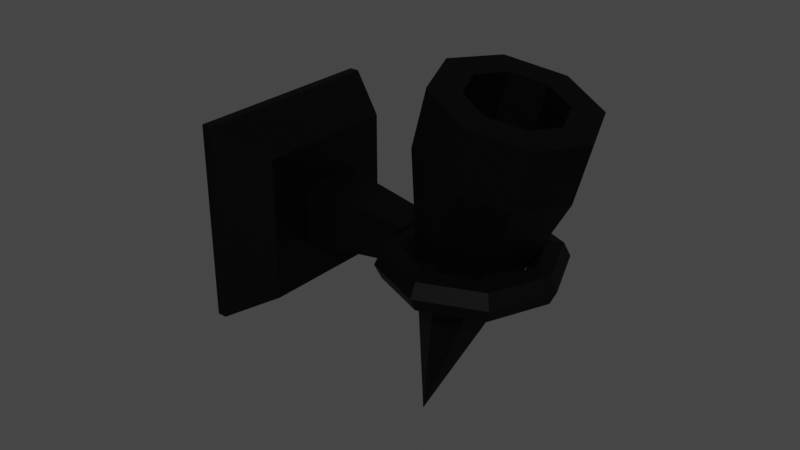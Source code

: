 # Source: torch.blend  (saved by Blender 2.80.75; exported with 4.5.12 LTS)
import bpy
from mathutils import Matrix  # noqa: F401  (used for matrix-valued properties, if any)

bpy.ops.wm.read_factory_settings(use_empty=True)
scene = bpy.context.scene
scene.name = 'Scene'

# ---- collections
col_collection = bpy.data.collections.new('Collection'); scene.collection.children.link(col_collection)

# ---- materials (node trees are filled in below, after node groups)
mat_material_001 = bpy.data.materials.new('Material.001')
mat_material_001.use_transparent_shadow = False

# ---- material node trees
mat_material_001.use_nodes = True; mat_material_001.node_tree.nodes.clear()
_N = mat_material_001.node_tree.nodes; _L = mat_material_001.node_tree.links
n0 = _N.new('ShaderNodeOutputMaterial'); n0.name = 'Material Output'; n0.location = (300, 300)
n1 = _N.new('ShaderNodeBsdfPrincipled'); n1.name = 'Principled BSDF'; n1.location = (10, 300)
n1.distribution = 'GGX'
n1.subsurface_method = 'BURLEY'
n1.inputs[0].default_value = (0.0, 0.0, 0.0, 1.0)
n1.inputs[1].default_value = 0.5688
n1.inputs[2].default_value = 0.555
n1.inputs[3].default_value = 1.45
n1.inputs[13].default_value = 0.3165
n1.inputs[27].default_value = (0.0, 0.0, 0.0, 1.0)
n1.inputs[28].default_value = 1.0
_L.new(n1.outputs[0], n0.inputs[0])
n0.is_active_output = True

# ---- world
world_world = bpy.data.worlds.new('World'); scene.world = world_world
world_world.use_nodes = True; world_world.node_tree.nodes.clear()
_N = world_world.node_tree.nodes; _L = world_world.node_tree.links
n0 = _N.new('ShaderNodeOutputWorld'); n0.name = 'World Output'; n0.location = (300, 300)
n1 = _N.new('ShaderNodeBackground'); n1.name = 'Background'; n1.location = (10, 300)
n1.inputs[0].default_value = (0.05088, 0.05088, 0.05088, 1.0)
_L.new(n1.outputs[0], n0.inputs[0])
n0.is_active_output = True
world_world.color = (0.05088, 0.05088, 0.05088)
world_world.use_sun_shadow = False
world_world.sun_shadow_jitter_overblur = 0.0

# ---- meshes
me_cone = bpy.data.meshes.new('Cone')
me_cone.from_pydata([(-9.485e-09, 0.456, -1.5), (0.3224, 0.3224, -1.5), (0.456, -2.33e-08, -1.5), (0.3224, -0.3224, -1.5), (-4.66e-08, -0.456, -1.5), (-0.3224, -0.3224, -1.5), (-0.456, 8.944e-09, -1.5), (-0.3224, 0.3224, -1.5), (0.0, -1.066e-14, 1.5), (0.0, 0.75, -1.5), (0.5303, 0.5303, -1.5), (0.75, -3.278e-08, -1.5), (0.5303, -0.5303, -1.5), (-6.557e-08, -0.75, -1.5), (-0.5303, -0.5303, -1.5), (-0.75, 8.944e-09, -1.5), (-0.5303, 0.5303, -1.5), (5.416e-09, 0.456, -0.8565), (0.3224, 0.3224, -0.8565), (0.456, -2.448e-08, -0.8565), (0.3224, -0.3224, -0.8565), (-3.17e-08, -0.456, -0.8565), (-0.3224, -0.3224, -0.8565), (-0.456, 7.763e-09, -0.8565), (-0.3224, 0.3224, -0.8565), (1.49e-08, 0.75, -2.083), (0.5303, 0.5303, -2.083), (0.75, -3.278e-08, -2.083), (0.5303, -0.5303, -2.083), (-5.067e-08, -0.75, -2.083), (-0.5303, -0.5303, -2.083), (-0.75, 8.944e-09, -2.083), (-0.5303, 0.5303, -2.083), (5.416e-09, 0.456, -2.083), (0.3224, 0.3224, -2.083), (0.456, -2.33e-08, -2.083), (0.3224, -0.3224, -2.083), (-3.17e-08, -0.456, -2.083), (-0.3224, -0.3224, -2.083), (-0.456, 8.944e-09, -2.083), (-0.3224, 0.3224, -2.083), (-0.5303, 0.5303, -1.561), (1.552e-09, 0.75, -1.561), (0.5303, 0.5303, -1.561), (0.5303, -0.5303, -1.561), (-6.402e-08, -0.75, -1.561), (-0.5303, -0.5303, -1.561), (0.75, -3.278e-08, -1.561), (-0.75, 8.944e-09, -1.561), (-1.718, -0.3025, -0.2789), (-1.561, -0.3025, 0.3055), (-1.718, 0.3025, -0.2789), (-1.561, 0.3025, 0.3055), (-2.469, -1.0, -0.7998), (-1.951, -1.0, 1.132), (-2.469, 1.0, -0.7998), (-1.951, 1.0, 1.132), (-2.372, -1.0, -0.8257), (-1.855, -1.0, 1.106), (-2.372, 1.0, -0.8257), (-1.855, 1.0, 1.106), (-1.827, -0.7221, -0.6842), (-1.453, -0.7221, 0.7108), (-1.827, 0.7221, -0.6842), (-1.453, 0.7221, 0.7108), (-0.6312, -0.1868, -0.4503), (-0.5345, -0.1868, -0.08945), (-0.6312, 0.1868, -0.4503), (-0.5345, 0.1868, -0.08945), (0.892, -5.814e-08, -0.6651), (0.7925, -6.825e-08, -0.7807), (0.6401, -6.775e-08, -0.775), (0.5495, -5.702e-08, -0.6523), (0.589, -4.414e-08, -0.5049), (0.7288, -3.881e-08, -0.4439), (0.8637, -4.504e-08, -0.5152), (0.6434, -0.6215, -0.5985), (0.5626, -0.5747, -0.7191), (0.4522, -0.4695, -0.7247), (0.3954, -0.3852, -0.611), (0.4349, -0.3852, -0.4636), (0.5409, -0.4695, -0.3936), (0.6337, -0.5747, -0.4536), (0.04309, -0.8789, -0.4376), (0.007519, -0.8127, -0.5704), (-0.001266, -0.664, -0.6031), (0.02335, -0.5447, -0.5113), (0.06283, -0.5447, -0.3639), (0.08744, -0.664, -0.2721), (0.07866, -0.8127, -0.3049), (-0.5572, -0.6215, -0.2768), (-0.5476, -0.5747, -0.4216), (-0.4548, -0.4695, -0.4816), (-0.3487, -0.3852, -0.4116), (-0.3092, -0.3852, -0.2643), (-0.3661, -0.4695, -0.1506), (-0.4764, -0.5747, -0.1561), (-0.8058, -9.52e-08, -0.2101), (-0.7775, -1.025e-07, -0.36), (-0.6426, -9.575e-08, -0.4313), (-0.5028, -7.999e-08, -0.3703), (-0.4633, -6.711e-08, -0.223), (-0.5539, -6.681e-08, -0.1002), (-0.7063, -7.931e-08, -0.09453), (-0.5572, 0.6215, -0.2768), (-0.5476, 0.5747, -0.4216), (-0.4548, 0.4695, -0.4816), (-0.3487, 0.3852, -0.4116), (-0.3092, 0.3852, -0.2643), (-0.3661, 0.4695, -0.1506), (-0.4764, 0.5747, -0.1561), (0.04309, 0.8789, -0.4376), (0.007519, 0.8127, -0.5704), (-0.001266, 0.664, -0.6031), (0.02335, 0.5447, -0.5113), (0.06283, 0.5447, -0.3639), (0.08744, 0.664, -0.2721), (0.07866, 0.8127, -0.3049), (0.6434, 0.6215, -0.5985), (0.5626, 0.5747, -0.7191), (0.4522, 0.4695, -0.7247), (0.3954, 0.3852, -0.611), (0.4349, 0.3852, -0.4636), (0.5409, 0.4695, -0.3936), (0.6337, 0.5747, -0.4536)], [], [(9, 8, 10), (10, 8, 11), (11, 8, 12), (12, 8, 13), (13, 8, 14), (14, 8, 15), (15, 8, 16), (16, 8, 9), (1, 2, 19, 18), (45, 46, 30, 29), (1, 0, 33, 34), (0, 7, 40, 33), (41, 42, 25, 32), (42, 43, 26, 25), (7, 6, 39, 40), (44, 45, 29, 28), (6, 5, 38, 39), (17, 18, 19, 20, 21, 22, 23, 24), (6, 7, 24, 23), (4, 5, 22, 21), (2, 3, 20, 19), (0, 1, 18, 17), (7, 0, 17, 24), (5, 6, 23, 22), (3, 4, 21, 20), (34, 33, 25, 26), (35, 34, 26, 27), (36, 35, 27, 28), (37, 36, 28, 29), (38, 37, 29, 30), (39, 38, 30, 31), (40, 39, 31, 32), (33, 40, 32, 25), (2, 1, 34, 35), (43, 47, 27, 26), (3, 2, 35, 36), (46, 48, 31, 30), (4, 3, 36, 37), (47, 44, 28, 27), (5, 4, 37, 38), (48, 41, 32, 31), (15, 16, 41, 48), (11, 12, 44, 47), (14, 15, 48, 46), (10, 11, 47, 43), (12, 13, 45, 44), (9, 10, 43, 42), (16, 9, 42, 41), (13, 14, 46, 45), (57, 53, 55, 59), (60, 59, 55, 56), (56, 55, 53, 54), (54, 58, 60, 56), (50, 49, 65, 66), (54, 53, 57, 58), (61, 62, 58, 57), (64, 63, 59, 60), (63, 61, 57, 59), (62, 64, 60, 58), (49, 50, 62, 61), (52, 51, 63, 64), (51, 49, 61, 63), (50, 52, 64, 62), (66, 65, 67, 68), (52, 50, 66, 68), (51, 52, 68, 67), (49, 51, 67, 65), (69, 76, 77, 70), (70, 77, 78, 71), (71, 78, 79, 72), (72, 79, 80, 73), (73, 80, 81, 74), (74, 81, 82, 75), (75, 82, 76, 69), (76, 83, 84, 77), (77, 84, 85, 78), (78, 85, 86, 79), (79, 86, 87, 80), (80, 87, 88, 81), (81, 88, 89, 82), (82, 89, 83, 76), (83, 90, 91, 84), (84, 91, 92, 85), (85, 92, 93, 86), (86, 93, 94, 87), (87, 94, 95, 88), (88, 95, 96, 89), (89, 96, 90, 83), (90, 97, 98, 91), (91, 98, 99, 92), (92, 99, 100, 93), (93, 100, 101, 94), (94, 101, 102, 95), (95, 102, 103, 96), (96, 103, 97, 90), (97, 104, 105, 98), (98, 105, 106, 99), (99, 106, 107, 100), (100, 107, 108, 101), (101, 108, 109, 102), (102, 109, 110, 103), (103, 110, 104, 97), (104, 111, 112, 105), (105, 112, 113, 106), (106, 113, 114, 107), (107, 114, 115, 108), (108, 115, 116, 109), (109, 116, 117, 110), (110, 117, 111, 104), (111, 118, 119, 112), (112, 119, 120, 113), (113, 120, 121, 114), (114, 121, 122, 115), (115, 122, 123, 116), (116, 123, 124, 117), (117, 124, 118, 111), (118, 69, 70, 119), (119, 70, 71, 120), (120, 71, 72, 121), (121, 72, 73, 122), (122, 73, 74, 123), (123, 74, 75, 124), (124, 75, 69, 118)])
_uv = me_cone.uv_layers.new(name='UVMap')
_uv.uv.foreach_set('vector', [0.25, 0.49, 0.25, 0.25, 0.4197, 0.4197, 0.4197, 0.4197, 0.25, 0.25, 0.49, 0.25, 0.49, 0.25, 0.25, 0.25, 0.4197, 0.08029, 0.4197, 0.08029, 0.25, 0.25, 0.25, 0.01, 0.25, 0.01, 0.25, 0.25, 0.08029, 0.08029, 0.08029, 0.08029, 0.25, 0.25, 0.01, 0.25, 0.01, 0.25, 0.25, 0.25, 0.08029, 0.4197, 0.08029, 0.4197, 0.25, 0.25, 0.25, 0.49, 0.8532, 0.3532, 0.8959, 0.25, 0.8959, 0.25, 0.8532, 0.3532, 0.25, 0.01, 0.08029, 0.08029, 0.08029, 0.08029, 0.25, 0.01, 0.8532, 0.3532, 0.75, 0.3959, 0.75, 0.3959, 0.8532, 0.3532, 0.75, 0.3959, 0.6468, 0.3532, 0.6468, 0.3532, 0.75, 0.3959, 0.08029, 0.4197, 0.25, 0.49, 0.25, 0.49, 0.08029, 0.4197, 0.25, 0.49, 0.4197, 0.4197, 0.4197, 0.4197, 0.25, 0.49, 0.6468, 0.3532, 0.6041, 0.25, 0.6041, 0.25, 0.6468, 0.3532, 0.4197, 0.08029, 0.25, 0.01, 0.25, 0.01, 0.4197, 0.08029, 0.6041, 0.25, 0.6468, 0.1468, 0.6468, 0.1468, 0.6041, 0.25, 0.75, 0.3959, 0.8532, 0.3532, 0.8959, 0.25, 0.8532, 0.1468, 0.75, 0.1041, 0.6468, 0.1468, 0.6041, 0.25, 0.6468, 0.3532, 0.6041, 0.25, 0.6468, 0.3532, 0.6468, 0.3532, 0.6041, 0.25, 0.75, 0.1041, 0.6468, 0.1468, 0.6468, 0.1468, 0.75, 0.1041, 0.8959, 0.25, 0.8532, 0.1468, 0.8532, 0.1468, 0.8959, 0.25, 0.75, 0.3959, 0.8532, 0.3532, 0.8532, 0.3532, 0.75, 0.3959, 0.6468, 0.3532, 0.75, 0.3959, 0.75, 0.3959, 0.6468, 0.3532, 0.6468, 0.1468, 0.6041, 0.25, 0.6041, 0.25, 0.6468, 0.1468, 0.8532, 0.1468, 0.75, 0.1041, 0.75, 0.1041, 0.8532, 0.1468, 0.8532, 0.3532, 0.75, 0.3959, 0.75, 0.49, 0.9197, 0.4197, 0.8959, 0.25, 0.8532, 0.3532, 0.9197, 0.4197, 0.99, 0.25, 0.8532, 0.1468, 0.8959, 0.25, 0.99, 0.25, 0.9197, 0.08029, 0.75, 0.1041, 0.8532, 0.1468, 0.9197, 0.08029, 0.75, 0.01, 0.6468, 0.1468, 0.75, 0.1041, 0.75, 0.01, 0.5803, 0.08029, 0.6041, 0.25, 0.6468, 0.1468, 0.5803, 0.08029, 0.51, 0.25, 0.6468, 0.3532, 0.6041, 0.25, 0.51, 0.25, 0.5803, 0.4197, 0.75, 0.3959, 0.6468, 0.3532, 0.5803, 0.4197, 0.75, 0.49, 0.8959, 0.25, 0.8532, 0.3532, 0.8532, 0.3532, 0.8959, 0.25, 0.4197, 0.4197, 0.49, 0.25, 0.49, 0.25, 0.4197, 0.4197, 0.8532, 0.1468, 0.8959, 0.25, 0.8959, 0.25, 0.8532, 0.1468, 0.08029, 0.08029, 0.01, 0.25, 0.01, 0.25, 0.08029, 0.08029, 0.75, 0.1041, 0.8532, 0.1468, 0.8532, 0.1468, 0.75, 0.1041, 0.49, 0.25, 0.4197, 0.08029, 0.4197, 0.08029, 0.49, 0.25, 0.6468, 0.1468, 0.75, 0.1041, 0.75, 0.1041, 0.6468, 0.1468, 0.01, 0.25, 0.08029, 0.4197, 0.08029, 0.4197, 0.01, 0.25, 0.01, 0.25, 0.08029, 0.4197, 0.08029, 0.4197, 0.01, 0.25, 0.49, 0.25, 0.4197, 0.08029, 0.4197, 0.08029, 0.49, 0.25, 0.08029, 0.08029, 0.01, 0.25, 0.01, 0.25, 0.08029, 0.08029, 0.4197, 0.4197, 0.49, 0.25, 0.49, 0.25, 0.4197, 0.4197, 0.4197, 0.08029, 0.25, 0.01, 0.25, 0.01, 0.4197, 0.08029, 0.25, 0.49, 0.4197, 0.4197, 0.4197, 0.4197, 0.25, 0.49, 0.08029, 0.4197, 0.25, 0.49, 0.25, 0.49, 0.08029, 0.4197, 0.25, 0.01, 0.08029, 0.08029, 0.08029, 0.08029, 0.25, 0.01, 0.375, 0.0, 0.625, 0.0, 0.625, 0.25, 0.375, 0.25, 0.375, 0.25, 0.625, 0.25, 0.625, 0.5, 0.375, 0.5, 0.375, 0.5, 0.625, 0.5, 0.625, 0.75, 0.375, 0.75, 0.375, 0.75, 0.625, 0.75, 0.625, 1.0, 0.375, 1.0, 0.2122, 0.5872, 0.2878, 0.5872, 0.2878, 0.5872, 0.2122, 0.5872, 0.625, 0.5, 0.875, 0.5, 0.875, 0.75, 0.625, 0.75, 0.3403, 0.5347, 0.1597, 0.5347, 0.125, 0.5, 0.375, 0.5, 0.1597, 0.7153, 0.3403, 0.7153, 0.375, 0.75, 0.125, 0.75, 0.3403, 0.7153, 0.3403, 0.5347, 0.375, 0.5, 0.375, 0.75, 0.1597, 0.5347, 0.1597, 0.7153, 0.125, 0.75, 0.125, 0.5, 0.2878, 0.5872, 0.2122, 0.5872, 0.1597, 0.5347, 0.3403, 0.5347, 0.2122, 0.6628, 0.2878, 0.6628, 0.3403, 0.7153, 0.1597, 0.7153, 0.2878, 0.6628, 0.2878, 0.5872, 0.3403, 0.5347, 0.3403, 0.7153, 0.2122, 0.5872, 0.2122, 0.6628, 0.1597, 0.7153, 0.1597, 0.5347, 0.2122, 0.5872, 0.2878, 0.5872, 0.2878, 0.6628, 0.2122, 0.6628, 0.2122, 0.6628, 0.2122, 0.5872, 0.2122, 0.5872, 0.2122, 0.6628, 0.2878, 0.6628, 0.2122, 0.6628, 0.2122, 0.6628, 0.2878, 0.6628, 0.2878, 0.5872, 0.2878, 0.6628, 0.2878, 0.6628, 0.2878, 0.5872, 0.5, 0.5714, 0.625, 0.5714, 0.625, 0.7143, 0.5, 0.7143, 0.5, 0.7143, 0.625, 0.7143, 0.625, 0.8571, 0.5, 0.8571, 0.5, 0.8571, 0.625, 0.8571, 0.625, 1.0, 0.5, 1.0, 0.5, -2.22e-16, 0.625, -2.22e-16, 0.625, 0.1429, 0.5, 0.1429, 0.5, 0.1429, 0.625, 0.1429, 0.625, 0.2857, 0.5, 0.2857, 0.5, 0.2857, 0.625, 0.2857, 0.625, 0.4286, 0.5, 0.4286, 0.5, 0.4286, 0.625, 0.4286, 0.625, 0.5714, 0.5, 0.5714, 0.625, 0.5714, 0.75, 0.5714, 0.75, 0.7143, 0.625, 0.7143, 0.625, 0.7143, 0.75, 0.7143, 0.75, 0.8571, 0.625, 0.8571, 0.625, 0.8571, 0.75, 0.8571, 0.75, 1.0, 0.625, 1.0, 0.625, -2.22e-16, 0.75, -2.22e-16, 0.75, 0.1429, 0.625, 0.1429, 0.625, 0.1429, 0.75, 0.1429, 0.75, 0.2857, 0.625, 0.2857, 0.625, 0.2857, 0.75, 0.2857, 0.75, 0.4286, 0.625, 0.4286, 0.625, 0.4286, 0.75, 0.4286, 0.75, 0.5714, 0.625, 0.5714, 0.75, 0.5714, 0.875, 0.5714, 0.875, 0.7143, 0.75, 0.7143, 0.75, 0.7143, 0.875, 0.7143, 0.875, 0.8571, 0.75, 0.8571, 0.75, 0.8571, 0.875, 0.8571, 0.875, 1.0, 0.75, 1.0, 0.75, -2.22e-16, 0.875, -2.22e-16, 0.875, 0.1429, 0.75, 0.1429, 0.75, 0.1429, 0.875, 0.1429, 0.875, 0.2857, 0.75, 0.2857, 0.75, 0.2857, 0.875, 0.2857, 0.875, 0.4286, 0.75, 0.4286, 0.75, 0.4286, 0.875, 0.4286, 0.875, 0.5714, 0.75, 0.5714, 0.875, 0.5714, 1.0, 0.5714, 1.0, 0.7143, 0.875, 0.7143, 0.875, 0.7143, 1.0, 0.7143, 1.0, 0.8571, 0.875, 0.8571, 0.875, 0.8571, 1.0, 0.8571, 1.0, 1.0, 0.875, 1.0, 0.875, -2.22e-16, 1.0, -2.22e-16, 1.0, 0.1429, 0.875, 0.1429, 0.875, 0.1429, 1.0, 0.1429, 1.0, 0.2857, 0.875, 0.2857, 0.875, 0.2857, 1.0, 0.2857, 1.0, 0.4286, 0.875, 0.4286, 0.875, 0.4286, 1.0, 0.4286, 1.0, 0.5714, 0.875, 0.5714, 0.0, 0.5714, 0.125, 0.5714, 0.125, 0.7143, 0.0, 0.7143, 0.0, 0.7143, 0.125, 0.7143, 0.125, 0.8571, 0.0, 0.8571, 0.0, 0.8571, 0.125, 0.8571, 0.125, 1.0, 0.0, 1.0, 0.0, -2.22e-16, 0.125, -2.22e-16, 0.125, 0.1429, 0.0, 0.1429, 0.0, 0.1429, 0.125, 0.1429, 0.125, 0.2857, 0.0, 0.2857, 0.0, 0.2857, 0.125, 0.2857, 0.125, 0.4286, 0.0, 0.4286, 0.0, 0.4286, 0.125, 0.4286, 0.125, 0.5714, 0.0, 0.5714, 0.125, 0.5714, 0.25, 0.5714, 0.25, 0.7143, 0.125, 0.7143, 0.125, 0.7143, 0.25, 0.7143, 0.25, 0.8571, 0.125, 0.8571, 0.125, 0.8571, 0.25, 0.8571, 0.25, 1.0, 0.125, 1.0, 0.125, -2.22e-16, 0.25, -2.22e-16, 0.25, 0.1429, 0.125, 0.1429, 0.125, 0.1429, 0.25, 0.1429, 0.25, 0.2857, 0.125, 0.2857, 0.125, 0.2857, 0.25, 0.2857, 0.25, 0.4286, 0.125, 0.4286, 0.125, 0.4286, 0.25, 0.4286, 0.25, 0.5714, 0.125, 0.5714, 0.25, 0.5714, 0.375, 0.5714, 0.375, 0.7143, 0.25, 0.7143, 0.25, 0.7143, 0.375, 0.7143, 0.375, 0.8571, 0.25, 0.8571, 0.25, 0.8571, 0.375, 0.8571, 0.375, 1.0, 0.25, 1.0, 0.25, -2.22e-16, 0.375, -2.22e-16, 0.375, 0.1429, 0.25, 0.1429, 0.25, 0.1429, 0.375, 0.1429, 0.375, 0.2857, 0.25, 0.2857, 0.25, 0.2857, 0.375, 0.2857, 0.375, 0.4286, 0.25, 0.4286, 0.25, 0.4286, 0.375, 0.4286, 0.375, 0.5714, 0.25, 0.5714, 0.375, 0.5714, 0.5, 0.5714, 0.5, 0.7143, 0.375, 0.7143, 0.375, 0.7143, 0.5, 0.7143, 0.5, 0.8571, 0.375, 0.8571, 0.375, 0.8571, 0.5, 0.8571, 0.5, 1.0, 0.375, 1.0, 0.375, -2.22e-16, 0.5, -2.22e-16, 0.5, 0.1429, 0.375, 0.1429, 0.375, 0.1429, 0.5, 0.1429, 0.5, 0.2857, 0.375, 0.2857, 0.375, 0.2857, 0.5, 0.2857, 0.5, 0.4286, 0.375, 0.4286, 0.375, 0.4286, 0.5, 0.4286, 0.5, 0.5714, 0.375, 0.5714])
me_cone.materials.append(mat_material_001)
me_cone.use_remesh_preserve_volume = False
me_cone.use_remesh_preserve_attributes = False
me_cone.use_mirror_vertex_groups = False
me_cone.update()

# ---- objects
ob_cone = bpy.data.objects.new('Cone', me_cone)

# ---- transforms, parenting, visibility, modifiers, constraints
ob_cone.location = (2.128, 0.0, -0.4115)
ob_cone.rotation_euler = (3.142, 0.2618, 0.0)
ob_cone.lineart.crease_threshold = 0.0

# ---- collection membership
col_collection.objects.link(ob_cone)

# ---- scene / render settings (as saved in the file)
scene.frame_start = 1; scene.frame_end = 250; scene.frame_set(1)
scene.render.engine = 'BLENDER_EEVEE_NEXT'
scene.cycles.use_denoising = False
scene.cycles.samples = 128
scene.cycles.sampling_pattern = 'TABULATED_SOBOL'
scene.cycles.use_adaptive_sampling = False
scene.cycles.use_light_tree = False
scene.view_settings.view_transform = 'Filmic'
bpy.context.view_layer.update()

# ---- added for rendering (the .blend has no active camera and no usable light): camera, sun
cam_auto = bpy.data.cameras.new('AutoCamera')
cam_auto.lens = 50.0
cam_auto.sensor_width = 36.0
cam_auto.clip_end = 1000.0
ob_auto_camera = bpy.data.objects.new('AutoCamera', cam_auto)
scene.collection.objects.link(ob_auto_camera)
ob_auto_camera.location = (7.30581, -7.03712, 4.76541)
ob_auto_camera.rotation_euler = (1.09748, -7.21219e-08, 0.694738)
scene.camera = ob_auto_camera
light_auto_sun = bpy.data.lights.new('AutoSun', 'SUN')
light_auto_sun.energy = 3.0
light_auto_sun.angle = 0.0523599
ob_auto_sun = bpy.data.objects.new('AutoSun', light_auto_sun)
scene.collection.objects.link(ob_auto_sun)
ob_auto_sun.rotation_euler = (0.872665, 0.174533, 0.523599)
bpy.context.view_layer.update()
